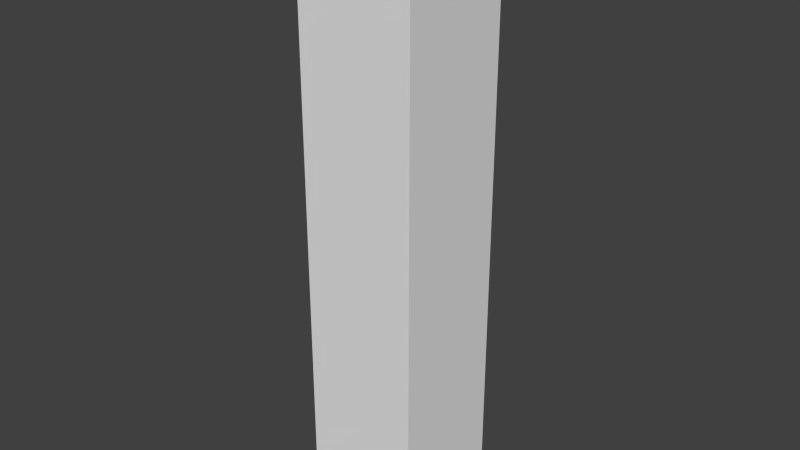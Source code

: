 # Source: lightingtest.blend  (saved by Blender 2.71.0; exported with 4.5.12 LTS)
import bpy
from mathutils import Matrix  # noqa: F401  (used for matrix-valued properties, if any)

bpy.ops.wm.read_factory_settings(use_empty=True)
scene = bpy.context.scene
scene.name = 'Scene'

# ---- collections
col_collection_1 = bpy.data.collections.new('Collection 1'); scene.collection.children.link(col_collection_1)

# ---- world
world_world = bpy.data.worlds.new('World'); scene.world = world_world
world_world.color = (0.05088, 0.05088, 0.05088)
world_world.use_sun_shadow = False
world_world.sun_shadow_jitter_overblur = 0.0
world_world.cycles.sampling_method = 'MANUAL'
world_world.cycles.sample_map_resolution = 256

# ---- meshes
me_plane = bpy.data.meshes.new('Plane')
me_plane.from_pydata([(-1.0, -1.0, 0.0), (1.0, -1.0, 0.0), (-1.0, 1.0, 0.0), (1.0, 1.0, 0.0), (-1.0, -1.0, 10.07), (1.0, -1.0, 10.07), (-1.0, 1.0, 10.07), (1.0, 1.0, 10.07)], [], [(0, 2, 3, 1), (4, 5, 7, 6), (3, 2, 6, 7), (1, 3, 7, 5), (0, 1, 5, 4), (2, 0, 4, 6)])
_uv = me_plane.uv_layers.new(name='UVMap')
_uv.uv.foreach_set('vector', [0.1422, 0.1422, 7.616e-05, 0.1422, 7.616e-05, 7.538e-05, 0.1422, 7.542e-05, 0.1422, 0.8578, 0.1422, 0.9999, 7.538e-05, 0.9999, 7.559e-05, 0.8578, 0.4263, 0.1422, 0.5684, 0.1422, 0.5684, 0.8578, 0.4263, 0.8578, 0.2843, 0.1422, 0.4263, 0.1422, 0.4263, 0.8578, 0.2843, 0.8578, 0.1422, 0.1422, 0.2843, 0.1422, 0.2843, 0.8578, 0.1422, 0.8578, 7.616e-05, 0.1422, 0.1422, 0.1422, 0.1422, 0.8578, 7.559e-05, 0.8578])
me_plane.use_remesh_preserve_volume = False
me_plane.use_remesh_preserve_attributes = False
me_plane.use_mirror_vertex_groups = False
me_plane.update()

# ---- objects
ob_plane = bpy.data.objects.new('Plane', me_plane)

# ---- transforms, parenting, visibility, modifiers, constraints
ob_plane.location = (0.0, 0.0, 0.0)
ob_plane.lineart.crease_threshold = 0.0

# ---- collection membership
col_collection_1.objects.link(ob_plane)

# ---- scene / render settings (as saved in the file)
scene.frame_start = 1; scene.frame_end = 250; scene.frame_set(1)
scene.render.engine = 'BLENDER_EEVEE_NEXT'
scene.render.resolution_percentage = 50
scene.render.dither_intensity = 0.0
scene.cycles.use_denoising = False
scene.cycles.samples = 10
scene.cycles.sampling_pattern = 'TABULATED_SOBOL'
scene.cycles.light_sampling_threshold = 0.0
scene.cycles.use_adaptive_sampling = False
scene.cycles.use_light_tree = False
scene.cycles.blur_glossy = 0.0
scene.cycles.volume_bounces = 1
scene.cycles.pixel_filter_type = 'GAUSSIAN'
scene.cycles.sample_clamp_indirect = 0.0
scene.view_settings.view_transform = 'Standard'
bpy.context.view_layer.update()

# ---- added for rendering (the .blend has no active camera and no usable light): camera, sun
cam_auto = bpy.data.cameras.new('AutoCamera')
cam_auto.lens = 50.0
cam_auto.sensor_width = 36.0
cam_auto.clip_end = 1000.0
ob_auto_camera = bpy.data.objects.new('AutoCamera', cam_auto)
scene.collection.objects.link(ob_auto_camera)
ob_auto_camera.location = (9.68068, -11.6168, 12.7813)
ob_auto_camera.rotation_euler = (1.09748, -7.21219e-08, 0.694738)
scene.camera = ob_auto_camera
light_auto_sun = bpy.data.lights.new('AutoSun', 'SUN')
light_auto_sun.energy = 3.0
light_auto_sun.angle = 0.0523599
ob_auto_sun = bpy.data.objects.new('AutoSun', light_auto_sun)
scene.collection.objects.link(ob_auto_sun)
ob_auto_sun.rotation_euler = (0.872665, 0.174533, 0.523599)
bpy.context.view_layer.update()
